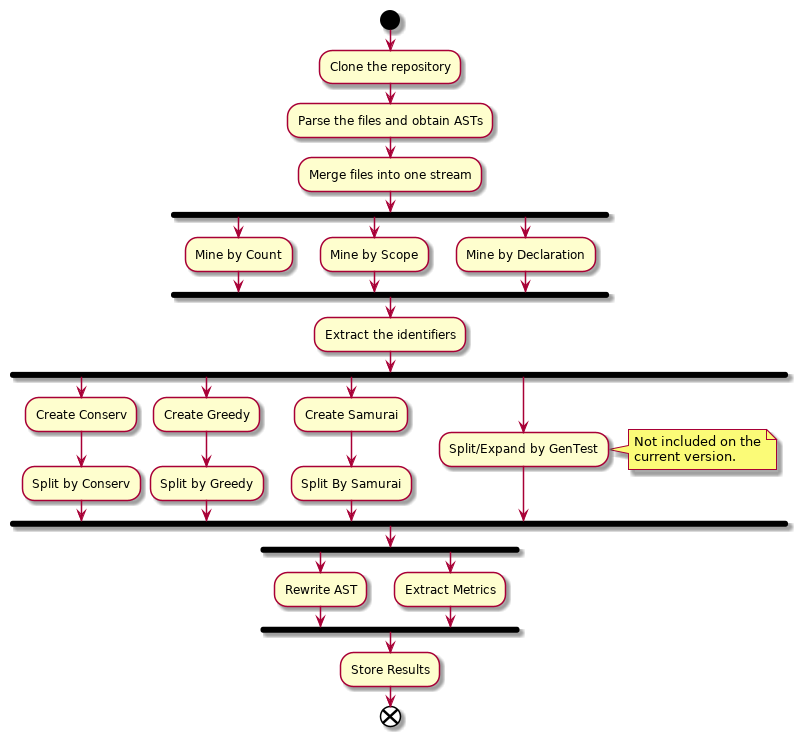

The diagram above was rendered by PlantUML. Its source (embedded in the PNG):
@startuml system_activity_diagram

start
:Clone the repository;
:Parse the files and obtain ASTs;
:Merge files into one stream;

fork
    :Mine by Count;
fork again
    :Mine by Scope;
fork again
    :Mine by Declaration;
end fork

:Extract the identifiers;

fork
    :Create Conserv;
    :Split by Conserv;
fork again
    :Create Greedy;
    :Split by Greedy;
fork again
    :Create Samurai;
    :Split By Samurai;
fork again
    :Split/Expand by GenTest;
    note right
        Not included on the
        current version.
    end note
end fork

fork
    :Rewrite AST;
fork again
    :Extract Metrics;
end fork

:Store Results;

end

@enduml